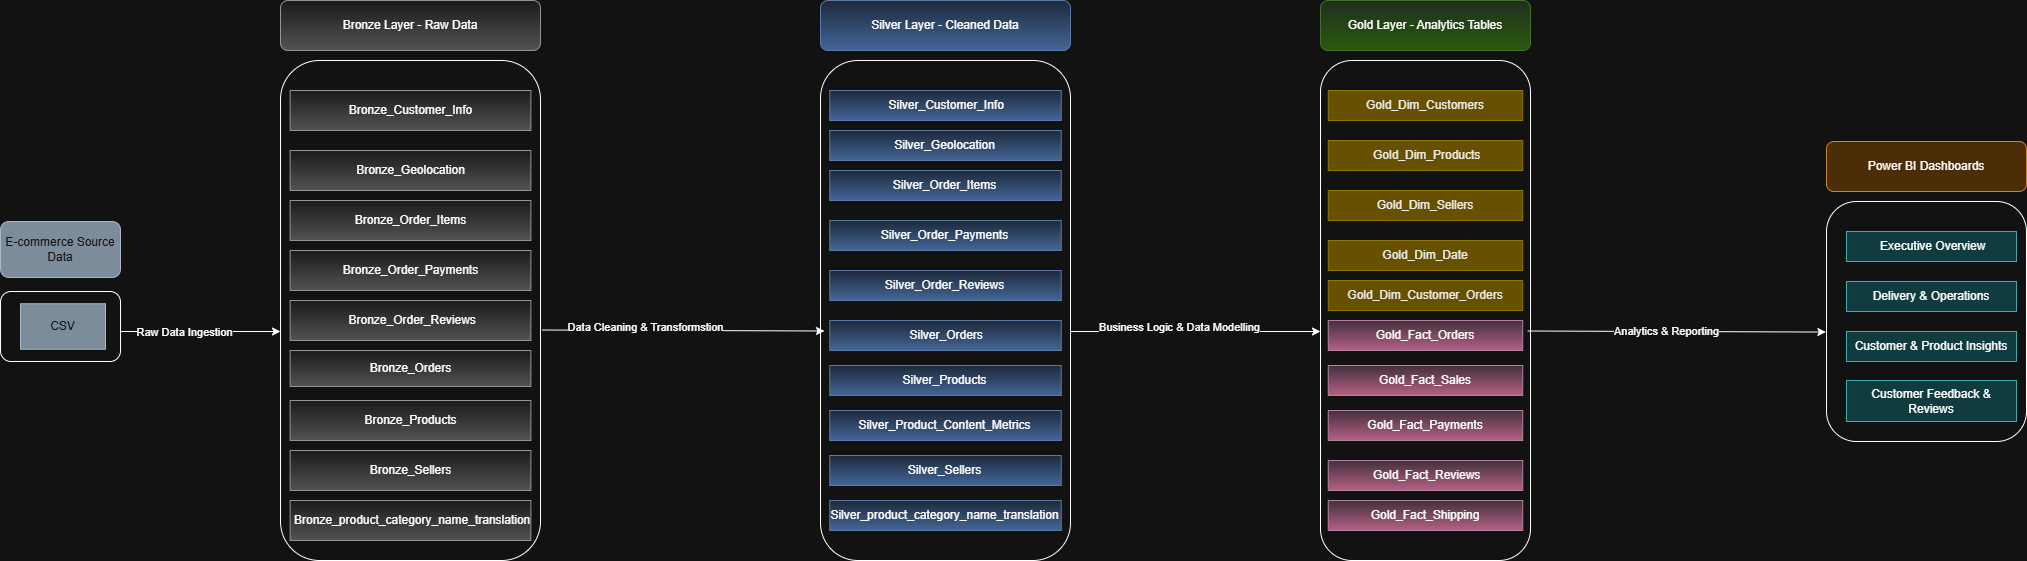

The diagram above was exported from draw.io. Its source (the exported page's mxGraphModel, read from the mxfile embedded in the PNG):
<mxGraphModel dx="1042" dy="562" grid="1" gridSize="10" guides="1" tooltips="1" connect="1" arrows="0" fold="1" page="1" pageScale="1" pageWidth="1169" pageHeight="827" background="none" math="0" shadow="0">
  <root>
    <mxCell id="0" />
    <mxCell id="1" parent="0" />
    <mxCell id="anT2DBPoV6Ksn2uvNhht-44" connectable="0" parent="1" style="group" value="" vertex="1">
      <mxGeometry height="560" width="2026" x="232" y="159" as="geometry" />
    </mxCell>
    <mxCell id="anT2DBPoV6Ksn2uvNhht-39" connectable="0" parent="anT2DBPoV6Ksn2uvNhht-44" style="group" value="" vertex="1">
      <mxGeometry height="560" width="1206" x="820" as="geometry" />
    </mxCell>
    <mxCell id="anT2DBPoV6Ksn2uvNhht-3" connectable="0" parent="anT2DBPoV6Ksn2uvNhht-39" style="group" value="" vertex="1">
      <mxGeometry height="560" width="250" as="geometry" />
    </mxCell>
    <mxCell id="4cUQTuxRBIhd8_9rq2ip-3" parent="anT2DBPoV6Ksn2uvNhht-3" style="rounded=1;whiteSpace=wrap;html=1;fillColor=#dae8fc;strokeColor=#6c8ebf;gradientColor=#7ea6e0;" value="Silver Layer - Cleaned Data" vertex="1">
      <mxGeometry height="50" width="250.00000000000003" as="geometry" />
    </mxCell>
    <mxCell id="4cUQTuxRBIhd8_9rq2ip-8" parent="anT2DBPoV6Ksn2uvNhht-3" style="rounded=1;whiteSpace=wrap;html=1;" value="" vertex="1">
      <mxGeometry height="500" width="250.00000000000003" y="60" as="geometry" />
    </mxCell>
    <mxCell id="4cUQTuxRBIhd8_9rq2ip-22" parent="anT2DBPoV6Ksn2uvNhht-3" style="rounded=0;whiteSpace=wrap;html=1;fillColor=#dae8fc;gradientColor=#7ea6e0;strokeColor=#6c8ebf;" value="&amp;nbsp;Silver_Customer_Info" vertex="1">
      <mxGeometry height="30" width="231.48148148148147" x="9.259259259259261" y="90" as="geometry" />
    </mxCell>
    <mxCell id="4cUQTuxRBIhd8_9rq2ip-23" parent="anT2DBPoV6Ksn2uvNhht-3" style="rounded=0;whiteSpace=wrap;html=1;fillColor=#dae8fc;gradientColor=#7ea6e0;strokeColor=#6c8ebf;" value="Silver_Geolocation" vertex="1">
      <mxGeometry height="30" width="231.48148148148147" x="9.259259259259261" y="130" as="geometry" />
    </mxCell>
    <mxCell id="4cUQTuxRBIhd8_9rq2ip-24" parent="anT2DBPoV6Ksn2uvNhht-3" style="rounded=0;whiteSpace=wrap;html=1;fillColor=#dae8fc;gradientColor=#7ea6e0;strokeColor=#6c8ebf;" value="Silver_Order_Payments" vertex="1">
      <mxGeometry height="30" width="231.48148148148147" x="9.259259259259261" y="220" as="geometry" />
    </mxCell>
    <mxCell id="4cUQTuxRBIhd8_9rq2ip-25" parent="anT2DBPoV6Ksn2uvNhht-3" style="rounded=0;whiteSpace=wrap;html=1;fillColor=#dae8fc;gradientColor=#7ea6e0;strokeColor=#6c8ebf;" value="Silver_Order_Reviews" vertex="1">
      <mxGeometry height="30" width="231.48148148148147" x="9.259259259259261" y="270" as="geometry" />
    </mxCell>
    <mxCell id="4cUQTuxRBIhd8_9rq2ip-26" parent="anT2DBPoV6Ksn2uvNhht-3" style="rounded=0;whiteSpace=wrap;html=1;fillColor=#dae8fc;gradientColor=#7ea6e0;strokeColor=#6c8ebf;" value="Silver_Order_Items" vertex="1">
      <mxGeometry height="30" width="231.48148148148147" x="9.259259259259261" y="170" as="geometry" />
    </mxCell>
    <mxCell id="4cUQTuxRBIhd8_9rq2ip-27" parent="anT2DBPoV6Ksn2uvNhht-3" style="rounded=0;whiteSpace=wrap;html=1;fillColor=#dae8fc;gradientColor=#7ea6e0;strokeColor=#6c8ebf;" value="&amp;nbsp;Silver_Orders" vertex="1">
      <mxGeometry height="30" width="231.48148148148147" x="9.259259259259261" y="320" as="geometry" />
    </mxCell>
    <mxCell id="4cUQTuxRBIhd8_9rq2ip-28" parent="anT2DBPoV6Ksn2uvNhht-3" style="rounded=0;whiteSpace=wrap;html=1;fillColor=#dae8fc;gradientColor=#7ea6e0;strokeColor=#6c8ebf;" value="Silver_Products" vertex="1">
      <mxGeometry height="30" width="231.48148148148147" x="9.259259259259261" y="365" as="geometry" />
    </mxCell>
    <mxCell id="4cUQTuxRBIhd8_9rq2ip-29" parent="anT2DBPoV6Ksn2uvNhht-3" style="rounded=0;whiteSpace=wrap;html=1;fillColor=#dae8fc;gradientColor=#7ea6e0;strokeColor=#6c8ebf;" value="Silver_Product_Content_Metrics" vertex="1">
      <mxGeometry height="30" width="231.48148148148147" x="9.259259259259261" y="410" as="geometry" />
    </mxCell>
    <mxCell id="4cUQTuxRBIhd8_9rq2ip-30" parent="anT2DBPoV6Ksn2uvNhht-3" style="rounded=0;whiteSpace=wrap;html=1;fillColor=#dae8fc;gradientColor=#7ea6e0;strokeColor=#6c8ebf;" value="Silver_Sellers" vertex="1">
      <mxGeometry height="30" width="231.48148148148147" x="9.259259259259261" y="455" as="geometry" />
    </mxCell>
    <mxCell id="4cUQTuxRBIhd8_9rq2ip-31" parent="anT2DBPoV6Ksn2uvNhht-3" style="rounded=0;whiteSpace=wrap;html=1;fillColor=#dae8fc;gradientColor=#7ea6e0;strokeColor=#6c8ebf;" value="Silver_product_category_name_translation" vertex="1">
      <mxGeometry height="30" width="231.48148148148147" x="9.259259259259261" y="500" as="geometry" />
    </mxCell>
    <mxCell id="anT2DBPoV6Ksn2uvNhht-34" edge="1" parent="anT2DBPoV6Ksn2uvNhht-39" style="endArrow=classic;html=1;rounded=0;exitX=0.999;exitY=0.546;exitDx=0;exitDy=0;exitPerimeter=0;entryX=0;entryY=0.546;entryDx=0;entryDy=0;entryPerimeter=0;" value="">
      <mxGeometry height="50" relative="1" width="50" as="geometry">
        <mxPoint x="249.75" y="331" as="sourcePoint" />
        <mxPoint x="500" y="331" as="targetPoint" />
      </mxGeometry>
    </mxCell>
    <mxCell id="anT2DBPoV6Ksn2uvNhht-38" connectable="0" parent="anT2DBPoV6Ksn2uvNhht-34" style="edgeLabel;html=1;align=center;verticalAlign=middle;resizable=0;points=[];" value="Business Logic &amp;amp; Data Modelling" vertex="1">
      <mxGeometry relative="1" x="-0.1253" y="5" as="geometry">
        <mxPoint as="offset" />
      </mxGeometry>
    </mxCell>
    <mxCell id="anT2DBPoV6Ksn2uvNhht-36" connectable="0" parent="anT2DBPoV6Ksn2uvNhht-39" style="group" value="" vertex="1">
      <mxGeometry height="560" width="706" x="500" as="geometry" />
    </mxCell>
    <mxCell id="anT2DBPoV6Ksn2uvNhht-2" connectable="0" parent="anT2DBPoV6Ksn2uvNhht-36" style="group" value="" vertex="1">
      <mxGeometry height="560" width="210" as="geometry" />
    </mxCell>
    <mxCell id="4cUQTuxRBIhd8_9rq2ip-5" parent="anT2DBPoV6Ksn2uvNhht-2" style="rounded=1;whiteSpace=wrap;html=1;fillColor=#d5e8d4;gradientColor=#97d077;strokeColor=#82b366;" value="Gold Layer - Analytics Tables" vertex="1">
      <mxGeometry height="50" width="210" as="geometry" />
    </mxCell>
    <mxCell id="4cUQTuxRBIhd8_9rq2ip-9" parent="anT2DBPoV6Ksn2uvNhht-2" style="rounded=1;whiteSpace=wrap;html=1;" value="&lt;div&gt;&lt;br&gt;&lt;/div&gt;" vertex="1">
      <mxGeometry height="500" width="210" y="60" as="geometry" />
    </mxCell>
    <mxCell id="4cUQTuxRBIhd8_9rq2ip-32" parent="anT2DBPoV6Ksn2uvNhht-2" style="rounded=0;whiteSpace=wrap;html=1;fillColor=#e3c800;strokeColor=#B09500;fontColor=#000000;" value="Gold_Dim_Customers" vertex="1">
      <mxGeometry height="30" width="194.44444444444446" x="7.777777777777778" y="90" as="geometry" />
    </mxCell>
    <mxCell id="4cUQTuxRBIhd8_9rq2ip-33" parent="anT2DBPoV6Ksn2uvNhht-2" style="rounded=0;whiteSpace=wrap;html=1;fillColor=#e3c800;strokeColor=#B09500;fontColor=#000000;" value="&amp;nbsp;Gold_Dim_Products" vertex="1">
      <mxGeometry height="30" width="194.44444444444446" x="7.777777777777778" y="140" as="geometry" />
    </mxCell>
    <mxCell id="4cUQTuxRBIhd8_9rq2ip-34" parent="anT2DBPoV6Ksn2uvNhht-2" style="rounded=0;whiteSpace=wrap;html=1;fillColor=#e3c800;fontColor=#000000;strokeColor=#B09500;" value="Gold_Dim_Sellers" vertex="1">
      <mxGeometry height="30" width="194.44444444444446" x="7.777777777777778" y="190" as="geometry" />
    </mxCell>
    <mxCell id="4cUQTuxRBIhd8_9rq2ip-35" parent="anT2DBPoV6Ksn2uvNhht-2" style="rounded=0;whiteSpace=wrap;html=1;fillColor=#e3c800;fontColor=#000000;strokeColor=#B09500;" value="Gold_Dim_Date" vertex="1">
      <mxGeometry height="30" width="194.44444444444446" x="7.777777777777778" y="240" as="geometry" />
    </mxCell>
    <mxCell id="4cUQTuxRBIhd8_9rq2ip-36" parent="anT2DBPoV6Ksn2uvNhht-2" style="rounded=0;whiteSpace=wrap;html=1;fillColor=#e3c800;fontColor=#000000;strokeColor=#B09500;" value="Gold_Dim_Customer_Orders" vertex="1">
      <mxGeometry height="30" width="194.44444444444446" x="7.777777777777778" y="280" as="geometry" />
    </mxCell>
    <mxCell id="4cUQTuxRBIhd8_9rq2ip-37" parent="anT2DBPoV6Ksn2uvNhht-2" style="rounded=0;whiteSpace=wrap;html=1;fillColor=#e6d0de;gradientColor=#d5739d;strokeColor=#996185;" value="Gold_Fact_Orders" vertex="1">
      <mxGeometry height="30" width="194.44444444444446" x="7.777777777777778" y="320" as="geometry" />
    </mxCell>
    <mxCell id="4cUQTuxRBIhd8_9rq2ip-38" parent="anT2DBPoV6Ksn2uvNhht-2" style="rounded=0;whiteSpace=wrap;html=1;fillColor=#e6d0de;gradientColor=#d5739d;strokeColor=#996185;" value="Gold_Fact_Sales" vertex="1">
      <mxGeometry height="30" width="194.44444444444446" x="7.777777777777778" y="365" as="geometry" />
    </mxCell>
    <mxCell id="4cUQTuxRBIhd8_9rq2ip-39" parent="anT2DBPoV6Ksn2uvNhht-2" style="rounded=0;whiteSpace=wrap;html=1;fillColor=#e6d0de;gradientColor=#d5739d;strokeColor=#996185;" value="Gold_Fact_Payments" vertex="1">
      <mxGeometry height="30" width="194.44444444444446" x="7.777777777777778" y="410" as="geometry" />
    </mxCell>
    <mxCell id="4cUQTuxRBIhd8_9rq2ip-40" parent="anT2DBPoV6Ksn2uvNhht-2" style="rounded=0;whiteSpace=wrap;html=1;fillColor=#e6d0de;gradientColor=#d5739d;strokeColor=#996185;" value="Gold_Fact_Shipping" vertex="1">
      <mxGeometry height="30" width="194.44444444444446" x="7.777777777777778" y="500" as="geometry" />
    </mxCell>
    <mxCell id="4cUQTuxRBIhd8_9rq2ip-41" parent="anT2DBPoV6Ksn2uvNhht-2" style="rounded=0;whiteSpace=wrap;html=1;fillColor=#e6d0de;gradientColor=#d5739d;strokeColor=#996185;" value="&amp;nbsp;Gold_Fact_Reviews" vertex="1">
      <mxGeometry height="30" width="194.44444444444446" x="7.777777777777778" y="460" as="geometry" />
    </mxCell>
    <mxCell id="anT2DBPoV6Ksn2uvNhht-28" connectable="0" parent="anT2DBPoV6Ksn2uvNhht-36" style="group" value="" vertex="1">
      <mxGeometry height="300" width="200" x="506" y="141" as="geometry" />
    </mxCell>
    <mxCell id="anT2DBPoV6Ksn2uvNhht-9" parent="anT2DBPoV6Ksn2uvNhht-28" style="rounded=1;whiteSpace=wrap;html=1;fillColor=#fad7ac;strokeColor=#b46504;" value="Power BI Dashboards" vertex="1">
      <mxGeometry height="50" width="200" as="geometry" />
    </mxCell>
    <mxCell id="anT2DBPoV6Ksn2uvNhht-10" parent="anT2DBPoV6Ksn2uvNhht-28" style="rounded=1;whiteSpace=wrap;html=1;" value="" vertex="1">
      <mxGeometry height="240" width="200" y="60" as="geometry" />
    </mxCell>
    <mxCell id="anT2DBPoV6Ksn2uvNhht-24" parent="anT2DBPoV6Ksn2uvNhht-28" style="rounded=0;whiteSpace=wrap;html=1;fillColor=#b0e3e6;strokeColor=#0e8088;" value="&amp;nbsp;Executive Overview" vertex="1">
      <mxGeometry height="30" width="170" x="20" y="90" as="geometry" />
    </mxCell>
    <mxCell id="anT2DBPoV6Ksn2uvNhht-25" parent="anT2DBPoV6Ksn2uvNhht-28" style="rounded=0;whiteSpace=wrap;html=1;fillColor=#b0e3e6;strokeColor=#0e8088;" value="Delivery &amp;amp; Operations" vertex="1">
      <mxGeometry height="30" width="170" x="20" y="140" as="geometry" />
    </mxCell>
    <mxCell id="anT2DBPoV6Ksn2uvNhht-26" parent="anT2DBPoV6Ksn2uvNhht-28" style="rounded=0;whiteSpace=wrap;html=1;fillColor=#b0e3e6;strokeColor=#0e8088;" value="Customer &amp;amp; Product Insights" vertex="1">
      <mxGeometry height="30" width="170" x="20" y="190" as="geometry" />
    </mxCell>
    <mxCell id="anT2DBPoV6Ksn2uvNhht-27" parent="anT2DBPoV6Ksn2uvNhht-28" style="rounded=0;whiteSpace=wrap;html=1;fillColor=#b0e3e6;strokeColor=#0e8088;" value="Customer Feedback &amp;amp; Reviews" vertex="1">
      <mxGeometry height="41" width="170" x="20" y="239" as="geometry" />
    </mxCell>
    <mxCell id="anT2DBPoV6Ksn2uvNhht-35" edge="1" parent="anT2DBPoV6Ksn2uvNhht-36" source="4cUQTuxRBIhd8_9rq2ip-9" style="endArrow=classic;html=1;rounded=0;entryX=-0.003;entryY=0.544;entryDx=0;entryDy=0;entryPerimeter=0;exitX=0.987;exitY=0.541;exitDx=0;exitDy=0;exitPerimeter=0;" target="anT2DBPoV6Ksn2uvNhht-10" value="">
      <mxGeometry height="50" relative="1" width="50" as="geometry">
        <mxPoint x="216" y="332" as="sourcePoint" />
        <mxPoint x="-274" y="341" as="targetPoint" />
      </mxGeometry>
    </mxCell>
    <mxCell id="anT2DBPoV6Ksn2uvNhht-37" connectable="0" parent="anT2DBPoV6Ksn2uvNhht-35" style="edgeLabel;html=1;align=center;verticalAlign=middle;resizable=0;points=[];" value="Analytics &amp;amp; Reporting" vertex="1">
      <mxGeometry relative="1" x="-0.5479" y="-1" as="geometry">
        <mxPoint x="71" y="-1" as="offset" />
      </mxGeometry>
    </mxCell>
    <mxCell id="anT2DBPoV6Ksn2uvNhht-43" connectable="0" parent="anT2DBPoV6Ksn2uvNhht-44" style="group" value="" vertex="1">
      <mxGeometry height="560" width="540" as="geometry" />
    </mxCell>
    <mxCell id="anT2DBPoV6Ksn2uvNhht-4" connectable="0" parent="anT2DBPoV6Ksn2uvNhht-43" style="group" value="=" vertex="1">
      <mxGeometry height="560" width="260" x="280" as="geometry" />
    </mxCell>
    <mxCell id="4cUQTuxRBIhd8_9rq2ip-2" parent="anT2DBPoV6Ksn2uvNhht-4" style="rounded=1;whiteSpace=wrap;html=1;fillColor=#f5f5f5;strokeColor=#666666;gradientColor=#b3b3b3;" value="Bronze Layer - Raw Data" vertex="1">
      <mxGeometry height="50" width="260.00000000000006" as="geometry" />
    </mxCell>
    <mxCell id="4cUQTuxRBIhd8_9rq2ip-7" parent="anT2DBPoV6Ksn2uvNhht-4" style="rounded=1;whiteSpace=wrap;html=1;" value="" vertex="1">
      <mxGeometry height="500" width="260.00000000000006" y="60" as="geometry" />
    </mxCell>
    <mxCell id="4cUQTuxRBIhd8_9rq2ip-10" parent="anT2DBPoV6Ksn2uvNhht-4" style="rounded=0;whiteSpace=wrap;html=1;fillColor=#f5f5f5;gradientColor=#b3b3b3;strokeColor=#666666;" value="Bronze_Customer_Info" vertex="1">
      <mxGeometry height="40" width="240.74074074074073" x="9.62962962962963" y="90" as="geometry" />
    </mxCell>
    <mxCell id="4cUQTuxRBIhd8_9rq2ip-11" parent="anT2DBPoV6Ksn2uvNhht-4" style="rounded=0;whiteSpace=wrap;html=1;fillColor=#f5f5f5;gradientColor=#b3b3b3;strokeColor=#666666;" value="Bronze_Geolocation" vertex="1">
      <mxGeometry height="40" width="240.74074074074073" x="9.62962962962963" y="150" as="geometry" />
    </mxCell>
    <mxCell id="4cUQTuxRBIhd8_9rq2ip-12" parent="anT2DBPoV6Ksn2uvNhht-4" style="rounded=0;whiteSpace=wrap;html=1;fillColor=#f5f5f5;gradientColor=#b3b3b3;strokeColor=#666666;" value="Bronze_Order_Items" vertex="1">
      <mxGeometry height="40" width="240.74074074074073" x="9.62962962962963" y="200" as="geometry" />
    </mxCell>
    <mxCell id="4cUQTuxRBIhd8_9rq2ip-14" parent="anT2DBPoV6Ksn2uvNhht-4" style="rounded=0;whiteSpace=wrap;html=1;fillColor=#f5f5f5;gradientColor=#b3b3b3;strokeColor=#666666;" value="Bronze_Order_Payments" vertex="1">
      <mxGeometry height="40" width="240.74074074074073" x="9.62962962962963" y="250" as="geometry" />
    </mxCell>
    <mxCell id="4cUQTuxRBIhd8_9rq2ip-15" parent="anT2DBPoV6Ksn2uvNhht-4" style="rounded=0;whiteSpace=wrap;html=1;fillColor=#f5f5f5;gradientColor=#b3b3b3;strokeColor=#666666;" value="&amp;nbsp;Bronze_Order_Reviews" vertex="1">
      <mxGeometry height="40" width="240.74074074074073" x="9.62962962962963" y="300" as="geometry" />
    </mxCell>
    <mxCell id="4cUQTuxRBIhd8_9rq2ip-18" parent="anT2DBPoV6Ksn2uvNhht-4" style="rounded=0;whiteSpace=wrap;html=1;fillColor=#f5f5f5;gradientColor=#b3b3b3;strokeColor=#666666;" value="Bronze_Orders" vertex="1">
      <mxGeometry height="36" width="240.74074074074073" x="9.62962962962963" y="350" as="geometry" />
    </mxCell>
    <mxCell id="4cUQTuxRBIhd8_9rq2ip-19" parent="anT2DBPoV6Ksn2uvNhht-4" style="rounded=0;whiteSpace=wrap;html=1;fillColor=#f5f5f5;gradientColor=#b3b3b3;strokeColor=#666666;" value="Bronze_Products" vertex="1">
      <mxGeometry height="40" width="240.74074074074073" x="9.62962962962963" y="400" as="geometry" />
    </mxCell>
    <mxCell id="4cUQTuxRBIhd8_9rq2ip-20" parent="anT2DBPoV6Ksn2uvNhht-4" style="rounded=0;whiteSpace=wrap;html=1;fillColor=#f5f5f5;gradientColor=#b3b3b3;strokeColor=#666666;" value="&amp;nbsp;Bronze_product_category_name_translation" vertex="1">
      <mxGeometry height="40" width="240.74074074074073" x="9.62962962962963" y="500" as="geometry" />
    </mxCell>
    <mxCell id="4cUQTuxRBIhd8_9rq2ip-21" parent="anT2DBPoV6Ksn2uvNhht-4" style="rounded=0;whiteSpace=wrap;html=1;fillColor=#f5f5f5;gradientColor=#b3b3b3;strokeColor=#666666;" value="Bronze_Sellers" vertex="1">
      <mxGeometry height="40" width="240.74074074074073" x="9.62962962962963" y="450" as="geometry" />
    </mxCell>
    <mxCell id="anT2DBPoV6Ksn2uvNhht-30" connectable="0" parent="anT2DBPoV6Ksn2uvNhht-43" style="group" value="" vertex="1">
      <mxGeometry height="140" width="120" y="221" as="geometry" />
    </mxCell>
    <mxCell id="anT2DBPoV6Ksn2uvNhht-5" parent="anT2DBPoV6Ksn2uvNhht-30" style="rounded=1;whiteSpace=wrap;html=1;fillColor=#647687;strokeColor=#314354;fontColor=#ffffff;" value="E-commerce Source Data" vertex="1">
      <mxGeometry height="55.94" width="120" as="geometry" />
    </mxCell>
    <mxCell id="anT2DBPoV6Ksn2uvNhht-6" parent="anT2DBPoV6Ksn2uvNhht-30" style="rounded=1;whiteSpace=wrap;html=1;" value="" vertex="1">
      <mxGeometry height="70" width="120" y="70" as="geometry" />
    </mxCell>
    <mxCell id="anT2DBPoV6Ksn2uvNhht-29" parent="anT2DBPoV6Ksn2uvNhht-30" style="rounded=0;whiteSpace=wrap;html=1;fillColor=#647687;fontColor=#ffffff;strokeColor=#314354;" value="CSV" vertex="1">
      <mxGeometry height="45.49" width="85" x="20" y="82.25" as="geometry" />
    </mxCell>
    <mxCell id="anT2DBPoV6Ksn2uvNhht-41" edge="1" parent="anT2DBPoV6Ksn2uvNhht-43" style="endArrow=classic;html=1;rounded=0;" value="">
      <mxGeometry height="50" relative="1" width="50" as="geometry">
        <mxPoint x="120" y="331" as="sourcePoint" />
        <mxPoint x="280" y="331" as="targetPoint" />
      </mxGeometry>
    </mxCell>
    <mxCell id="anT2DBPoV6Ksn2uvNhht-42" connectable="0" parent="anT2DBPoV6Ksn2uvNhht-41" style="edgeLabel;html=1;align=center;verticalAlign=middle;resizable=0;points=[];" value="Raw Data Ingestion" vertex="1">
      <mxGeometry relative="1" x="-0.21" as="geometry">
        <mxPoint as="offset" />
      </mxGeometry>
    </mxCell>
    <mxCell id="anT2DBPoV6Ksn2uvNhht-32" edge="1" parent="anT2DBPoV6Ksn2uvNhht-44" source="4cUQTuxRBIhd8_9rq2ip-7" style="endArrow=classic;html=1;rounded=0;exitX=1.006;exitY=0.539;exitDx=0;exitDy=0;exitPerimeter=0;entryX=0.016;entryY=0.541;entryDx=0;entryDy=0;entryPerimeter=0;" target="4cUQTuxRBIhd8_9rq2ip-8" value="">
      <mxGeometry height="50" relative="1" width="50" as="geometry">
        <Array as="points" />
        <mxPoint x="270" y="311" as="sourcePoint" />
        <mxPoint x="350" y="331" as="targetPoint" />
      </mxGeometry>
    </mxCell>
    <mxCell id="anT2DBPoV6Ksn2uvNhht-40" connectable="0" parent="anT2DBPoV6Ksn2uvNhht-32" style="edgeLabel;html=1;align=center;verticalAlign=middle;resizable=0;points=[];" value="Data Cleaning &amp;amp; Transformstion" vertex="1">
      <mxGeometry relative="1" x="-0.2733" y="3" as="geometry">
        <mxPoint as="offset" />
      </mxGeometry>
    </mxCell>
  </root>
</mxGraphModel>